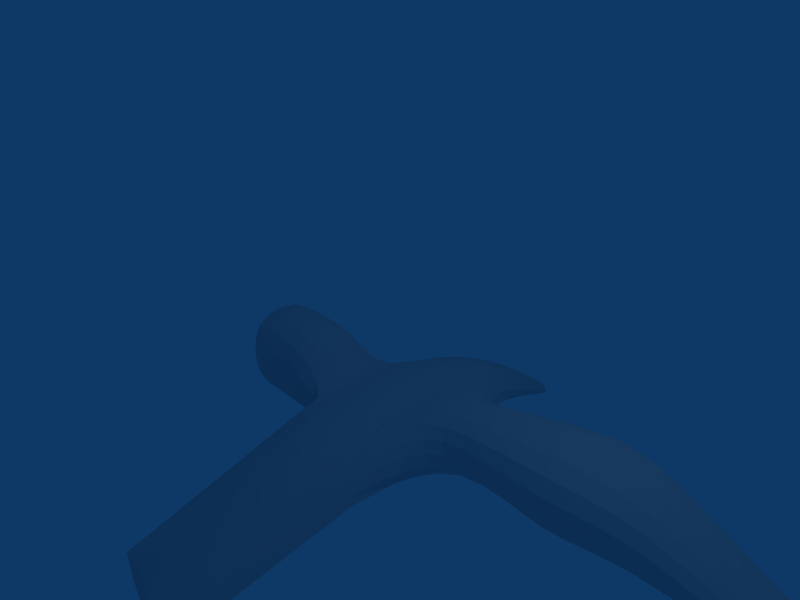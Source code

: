 # Source: fighter.blend  (saved by Blender 2.42.0; exported with 4.5.12 LTS)
import bpy
from mathutils import Matrix  # noqa: F401  (used for matrix-valued properties, if any)

bpy.ops.wm.read_factory_settings(use_empty=True)
scene = bpy.context.scene
scene.name = 'Scene'

# ---- collections
col_collection_1 = bpy.data.collections.new('Collection 1'); scene.collection.children.link(col_collection_1)

# ---- world
world_world = bpy.data.worlds.new('World'); scene.world = world_world
world_world.color = (0.05656, 0.2208, 0.4)
world_world.use_sun_shadow = False
world_world.sun_shadow_jitter_overblur = 0.0
world_world.cycles.sampling_method = 'MANUAL'
world_world.cycles.sample_map_resolution = 256

# ---- cameras
cam_camera = bpy.data.cameras.new('Camera')
cam_camera.passepartout_alpha = 0.2
cam_camera.clip_end = 100.0
cam_camera.lens = 35.0
cam_camera.ortho_scale = 7.314
cam_camera.show_passepartout = False
cam_camera.show_safe_areas = True
cam_camera.dof.focus_distance = 0.0
cam_camera.dof.aperture_fstop = 128.0

# ---- lights
light_spot = bpy.data.lights.new('Spot', 'POINT')
light_spot.transmission_factor = 0.0
light_spot.cutoff_distance = 30.0
light_spot.energy = 100.0
light_spot.shadow_buffer_clip_start = 1.001
light_spot.shadow_soft_size = 1.0
light_spot.shadow_maximum_resolution = 0.006
light_spot.use_absolute_resolution = True
light_spot.cycles.use_multiple_importance_sampling = False

# ---- meshes
me_cube = bpy.data.meshes.new('Cube')
me_cube.from_pydata([(1.0, 6.447e-08, -1.747), (1.516, -1.144, -2.472), (-1.513, -1.585, -0.8531), (-1.0, -0.3871, -0.8531), (1.0, -6.009e-07, 1.636), (1.516, -1.144, 2.361), (-1.513, -1.585, 1.147), (-1.0, -0.3871, 1.147), (1.957, 0.4559, -0.4251), (1.957, 0.4559, 0.7189), (3.0, -0.5334, 0.7189), (3.0, -0.5334, -0.4251), (5.0, 1.074, -1.131), (5.0, -0.7743, -1.131), (5.0, 1.074, 1.425), (5.0, -0.7743, 1.425), (-1.869, -2.536, 5.565), (-1.869, -3.124, 5.565), (0.3475, -3.124, 6.147), (0.3475, -2.536, 6.147), (0.3475, -2.536, -5.853), (0.3475, -3.124, -5.853), (-1.869, -3.124, -5.271), (-1.869, -2.536, -5.271), (6.463, 0.9534, -0.8531), (6.463, 0.9534, 1.147), (6.339, -0.3167, 1.147), (6.339, -0.3167, -0.8531), (-2.0, 0.7071, 1.212), (-2.0, -1.65, 1.212), (-2.0, 0.7071, -0.8568), (-2.0, -1.65, -0.8568), (9.463, -0.5779, -0.369), (9.463, -0.8442, -0.369), (9.463, -0.5779, 0.6629), (9.463, -0.8442, 0.6629), (6.557e-07, 0.09848, 2.267), (5.364e-07, 0.09848, -2.175), (-3.685, -1.65, 1.212), (-3.685, -1.65, -0.8568), (-3.685, 0.7071, -0.8568), (-3.685, 0.7071, 1.212)], [], [(1, 5, 6, 2), (0, 4, 9, 8), (5, 1, 11, 10), (4, 5, 10, 9), (1, 0, 8, 11), (11, 8, 12, 13), (9, 10, 15, 14), (10, 11, 13, 15), (8, 9, 14, 12), (6, 7, 16, 17), (5, 6, 17, 18), (5, 4, 19, 18), (19, 16, 17, 18), (2, 3, 23, 22), (0, 1, 21, 20), (1, 2, 22, 21), (20, 21, 22, 23), (12, 14, 25, 24), (15, 13, 27, 26), (14, 15, 26, 25), (13, 12, 24, 27), (6, 7, 28, 29), (7, 3, 30, 28), (2, 6, 29, 31), (3, 2, 31, 30), (27, 24, 32, 33), (25, 26, 35, 34), (26, 27, 33, 35), (24, 25, 34, 32), (32, 34, 35, 33), (0, 37, 36, 4), (37, 3, 7, 36), (36, 16, 19), (4, 36, 19), (36, 7, 16), (37, 20, 23), (3, 37, 23), (37, 0, 20), (31, 29, 38, 39), (30, 31, 39, 40), (28, 30, 40, 41), (29, 28, 41, 38), (39, 38, 41, 40)])
_k = {(0, 1): 0.19608, (2, 3): 0.21961, (4, 5): 0.19608, (6, 7): 0.21961, (8, 9): 0.2, (1, 11): 0.19608, (5, 10): 0.19608, (16, 17): 0.63137, (17, 18): 0.49804, (22, 23): 0.63137, (20, 21): 0.49804, (21, 22): 0.49804, (20, 23): 0.49804, (24, 25): 0.2, (32, 33): 0.49804, (34, 35): 0.49804, (33, 35): 0.49804, (32, 34): 0.49804, (28, 30): 0.2, (7, 28): 0.2, (3, 30): 0.2, (12, 24): 0.2, (14, 25): 0.2, (2, 22): 0.21961, (3, 23): 0.21961, (16, 19): 0.49804, (18, 19): 0.49804, (7, 16): 0.21961, (6, 17): 0.21961, (12, 14): 0.4, (9, 14): 0.2, (8, 12): 0.2, (8, 11): 0.19608, (9, 10): 0.19608, (0, 8): 0.19608, (4, 9): 0.19608, (3, 7): 0.2, (38, 39): 0.6, (39, 40): 0.6, (40, 41): 0.6, (38, 41): 0.6}
me_cube.attributes.new('crease_edge', 'FLOAT', 'EDGE').data.foreach_set('value', [_k.get((min(e.vertices), max(e.vertices)), 0.0) for e in me_cube.edges])
me_cube.use_remesh_preserve_volume = False
me_cube.use_remesh_preserve_attributes = False
me_cube.use_mirror_vertex_groups = False
me_cube.update()

# ---- objects
ob_cube = bpy.data.objects.new('Cube', me_cube)
ob_lamp = bpy.data.objects.new('Lamp', light_spot)
ob_camera = bpy.data.objects.new('Camera', cam_camera)

# ---- transforms, parenting, visibility, modifiers, constraints
ob_cube.location = (-1.343, 0.2, 0.0)
ob_cube.rotation_euler = (1.571, 0.0, 0.0)
ob_cube.scale = (0.7, 0.7, 0.7)
ob_cube.lock_rotations_4d = False
ob_cube.empty_display_type = 'ARROWS'
ob_cube.color = (0.0, 0.0, 0.0, 1.0)
ob_cube.lineart.crease_threshold = 0.0
_m = ob_cube.modifiers.new('Subsurf', 'SUBSURF')
_m.uv_smooth = 'PRESERVE_CORNERS'
_m.quality = 2
_m.levels = 3
_m.show_only_control_edges = False
ob_lamp.location = (2.733, 1.005, 6.904)
ob_lamp.rotation_euler = (0.6503, 0.05522, 1.866)
ob_lamp.lock_rotations_4d = False
ob_lamp.empty_display_type = 'ARROWS'
ob_lamp.color = (0.0, 0.0, 0.0, 0.0)
ob_lamp.lineart.crease_threshold = 0.0
ob_camera.location = (6.138, -6.508, 6.344)
ob_camera.rotation_euler = (1.109, 0.01082, 0.8149)
ob_camera.lock_rotations_4d = False
ob_camera.empty_display_type = 'ARROWS'
ob_camera.color = (0.0, 0.0, 0.0, 0.0)
ob_camera.display_type = 'WIRE'
ob_camera.lineart.crease_threshold = 0.0

# ---- collection membership
col_collection_1.objects.link(ob_cube)
col_collection_1.objects.link(ob_lamp)
col_collection_1.objects.link(ob_camera)

# ---- scene / render settings (as saved in the file)
scene.camera = ob_camera
scene.frame_start = 1; scene.frame_end = 250; scene.frame_set(1)
scene.render.engine = 'BLENDER_EEVEE_NEXT'
scene.render.image_settings.file_format = 'JPEG'
scene.render.image_settings.color_mode = 'RGB'
scene.render.image_settings.compression = 90
scene.render.resolution_x = 800
scene.render.resolution_y = 600
scene.render.pixel_aspect_x = 100.0
scene.render.pixel_aspect_y = 100.0
scene.render.fps = 25
scene.render.dither_intensity = 0.0
scene.render.use_compositing = False
scene.render.use_sequencer = False
scene.render.bake_bias = 0.0
scene.render.use_stamp_time = False
scene.render.use_stamp_date = False
scene.render.use_stamp_frame = False
scene.render.use_stamp_camera = False
scene.render.use_stamp_scene = False
scene.render.use_stamp_filename = False
scene.render.use_stamp_render_time = False
scene.render.stamp_font_size = 0
scene.cycles.use_denoising = False
scene.cycles.samples = 10
scene.cycles.sampling_pattern = 'TABULATED_SOBOL'
scene.cycles.light_sampling_threshold = 0.0
scene.cycles.use_adaptive_sampling = False
scene.cycles.use_light_tree = False
scene.cycles.blur_glossy = 0.0
scene.cycles.volume_bounces = 1
scene.cycles.pixel_filter_type = 'GAUSSIAN'
scene.cycles.sample_clamp_indirect = 0.0
scene.view_settings.view_transform = 'Raw'
bpy.context.view_layer.update()

